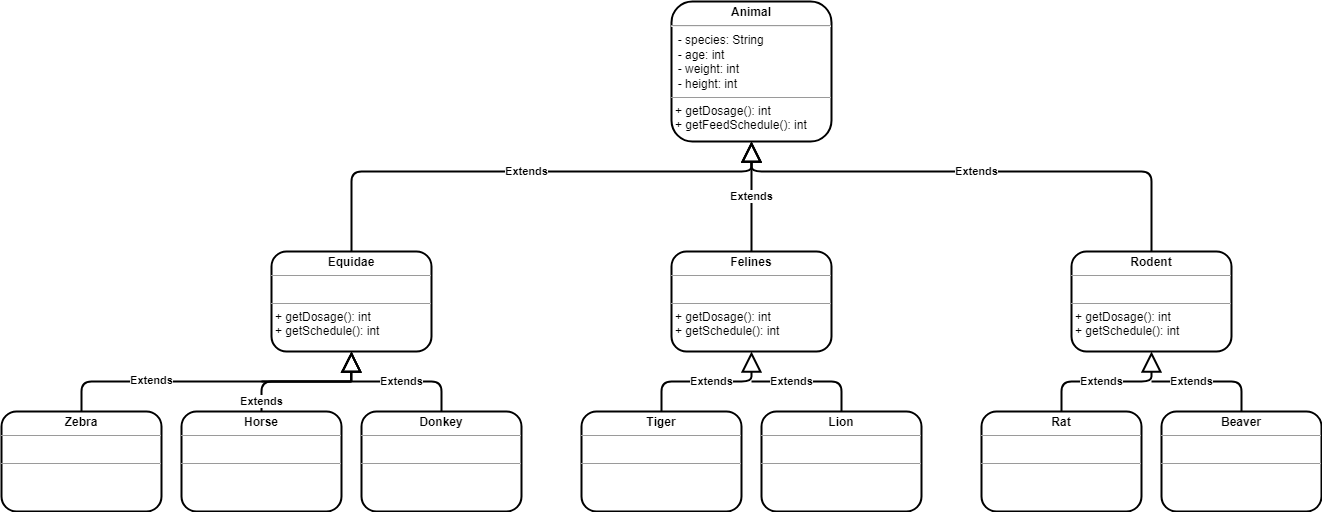

The diagram above was exported from draw.io. Its source (the exported page's mxGraphModel, read from the mxfile embedded in the PNG):
<mxGraphModel dx="-352" dy="579" grid="1" gridSize="10" guides="1" tooltips="1" connect="1" arrows="1" fold="1" page="1" pageScale="1" pageWidth="1390" pageHeight="980" math="0" shadow="0">
  <root>
    <mxCell id="0" />
    <mxCell id="1" parent="0" />
    <mxCell id="B8hNn6Gx4q8-3J-U-VJb-5" value="&lt;p style=&quot;margin:0px;margin-top:4px;text-align:center;&quot;&gt;&lt;span&gt;&lt;b&gt;Animal&lt;/b&gt;&lt;/span&gt;&lt;/p&gt;&lt;hr&gt;&amp;nbsp; - species: String&lt;br&gt;&amp;nbsp; - age: int&lt;br&gt;&amp;nbsp; - weight: int&lt;br&gt;&amp;nbsp; - height: int&lt;br&gt;&lt;hr size=&quot;1&quot;&gt;&lt;p style=&quot;margin:0px;margin-left:4px;&quot;&gt;+ getDosage(): int&lt;/p&gt;&lt;p style=&quot;margin:0px;margin-left:4px;&quot;&gt;+ getFeedSchedule(): int&lt;br&gt;&lt;/p&gt;" style="verticalAlign=top;align=left;overflow=fill;fontSize=12;fontFamily=Helvetica;html=1;strokeWidth=2;fontStyle=0;sketch=0;shadow=0;rounded=1;" parent="1" vertex="1">
      <mxGeometry x="2095" y="130" width="160" height="140" as="geometry" />
    </mxCell>
    <mxCell id="B8hNn6Gx4q8-3J-U-VJb-6" value="&lt;p style=&quot;margin:0px;margin-top:4px;text-align:center;&quot;&gt;&lt;span&gt;&lt;b&gt;Equidae&lt;/b&gt;&lt;/span&gt;&lt;/p&gt;&lt;hr size=&quot;1&quot;&gt;&lt;p style=&quot;margin:0px;margin-left:4px;&quot;&gt;&amp;nbsp;&lt;/p&gt;&lt;hr size=&quot;1&quot;&gt;&lt;p style=&quot;margin: 0px 0px 0px 4px;&quot;&gt;+ getDosage(): int&lt;/p&gt;&lt;p style=&quot;margin: 0px 0px 0px 4px;&quot;&gt;+ getSchedule(): int&lt;/p&gt;" style="verticalAlign=top;align=left;overflow=fill;fontSize=12;fontFamily=Helvetica;html=1;strokeWidth=2;fontStyle=0;sketch=0;shadow=0;rounded=1;" parent="1" vertex="1">
      <mxGeometry x="1695" y="380" width="160" height="100" as="geometry" />
    </mxCell>
    <mxCell id="B8hNn6Gx4q8-3J-U-VJb-7" value="&lt;p style=&quot;margin:0px;margin-top:4px;text-align:center;&quot;&gt;&lt;span&gt;&lt;b&gt;Rodent&lt;/b&gt;&lt;/span&gt;&lt;/p&gt;&lt;hr size=&quot;1&quot;&gt;&lt;p style=&quot;margin:0px;margin-left:4px;&quot;&gt;&amp;nbsp;&lt;/p&gt;&lt;hr size=&quot;1&quot;&gt;&lt;p style=&quot;margin: 0px 0px 0px 4px;&quot;&gt;+ getDosage(): int&lt;/p&gt;&lt;p style=&quot;margin: 0px 0px 0px 4px;&quot;&gt;+ getSchedule(): int&lt;/p&gt;" style="verticalAlign=top;align=left;overflow=fill;fontSize=12;fontFamily=Helvetica;html=1;strokeWidth=2;fontStyle=0;sketch=0;shadow=0;rounded=1;" parent="1" vertex="1">
      <mxGeometry x="2495" y="380" width="160" height="100" as="geometry" />
    </mxCell>
    <mxCell id="B8hNn6Gx4q8-3J-U-VJb-9" value="&lt;p style=&quot;margin:0px;margin-top:4px;text-align:center;&quot;&gt;&lt;span&gt;&lt;b&gt;Felines&lt;/b&gt;&lt;/span&gt;&lt;/p&gt;&lt;hr size=&quot;1&quot;&gt;&lt;p style=&quot;margin:0px;margin-left:4px;&quot;&gt;&amp;nbsp;&lt;/p&gt;&lt;hr size=&quot;1&quot;&gt;&lt;p style=&quot;margin: 0px 0px 0px 4px;&quot;&gt;+ getDosage(): int&lt;/p&gt;&lt;p style=&quot;margin: 0px 0px 0px 4px;&quot;&gt;+ getSchedule(): int&lt;/p&gt;" style="verticalAlign=top;align=left;overflow=fill;fontSize=12;fontFamily=Helvetica;html=1;strokeWidth=2;fontStyle=0;sketch=0;shadow=0;rounded=1;" parent="1" vertex="1">
      <mxGeometry x="2095" y="380" width="160" height="100" as="geometry" />
    </mxCell>
    <mxCell id="B8hNn6Gx4q8-3J-U-VJb-10" value="Extends" style="endArrow=block;endSize=16;endFill=0;html=1;rounded=1;exitX=0.5;exitY=0;exitDx=0;exitDy=0;strokeWidth=2;fontStyle=1;sketch=0;shadow=0;" parent="1" source="B8hNn6Gx4q8-3J-U-VJb-6" edge="1">
      <mxGeometry width="160" relative="1" as="geometry">
        <mxPoint x="2030" y="270" as="sourcePoint" />
        <mxPoint x="2175" y="270" as="targetPoint" />
        <Array as="points">
          <mxPoint x="1775" y="300" />
          <mxPoint x="1965" y="300" />
          <mxPoint x="2175" y="300" />
        </Array>
      </mxGeometry>
    </mxCell>
    <mxCell id="B8hNn6Gx4q8-3J-U-VJb-11" value="Extends" style="endArrow=block;endSize=16;endFill=0;html=1;rounded=1;exitX=0.5;exitY=0;exitDx=0;exitDy=0;strokeWidth=2;fontStyle=1;sketch=0;shadow=0;" parent="1" source="B8hNn6Gx4q8-3J-U-VJb-7" edge="1">
      <mxGeometry width="160" relative="1" as="geometry">
        <mxPoint x="2405" y="330" as="sourcePoint" />
        <mxPoint x="2175" y="270" as="targetPoint" />
        <Array as="points">
          <mxPoint x="2575" y="300" />
          <mxPoint x="2405" y="300" />
          <mxPoint x="2175" y="300" />
        </Array>
        <mxPoint as="offset" />
      </mxGeometry>
    </mxCell>
    <mxCell id="B8hNn6Gx4q8-3J-U-VJb-12" value="Extends" style="endArrow=block;endSize=16;endFill=0;html=1;rounded=1;exitX=0.5;exitY=0;exitDx=0;exitDy=0;entryX=0.5;entryY=1;entryDx=0;entryDy=0;strokeWidth=2;fontStyle=1;sketch=0;shadow=0;" parent="1" source="B8hNn6Gx4q8-3J-U-VJb-9" target="B8hNn6Gx4q8-3J-U-VJb-5" edge="1">
      <mxGeometry width="160" relative="1" as="geometry">
        <mxPoint x="1985" y="350" as="sourcePoint" />
        <mxPoint x="2185" y="270" as="targetPoint" />
        <Array as="points">
          <mxPoint x="2175" y="300" />
        </Array>
      </mxGeometry>
    </mxCell>
    <mxCell id="B8hNn6Gx4q8-3J-U-VJb-20" style="edgeStyle=orthogonalEdgeStyle;rounded=1;orthogonalLoop=1;jettySize=auto;html=1;exitX=0.5;exitY=0;exitDx=0;exitDy=0;endArrow=none;endFill=0;strokeWidth=2;fontStyle=0;sketch=0;shadow=0;" parent="1" source="B8hNn6Gx4q8-3J-U-VJb-13" edge="1">
      <mxGeometry relative="1" as="geometry">
        <mxPoint x="1775" y="510" as="targetPoint" />
        <Array as="points">
          <mxPoint x="1685" y="510" />
          <mxPoint x="1775" y="510" />
        </Array>
      </mxGeometry>
    </mxCell>
    <mxCell id="B8hNn6Gx4q8-3J-U-VJb-13" value="&lt;p style=&quot;margin:0px;margin-top:4px;text-align:center;&quot;&gt;&lt;b&gt;Horse&lt;/b&gt;&lt;/p&gt;&lt;hr size=&quot;1&quot;&gt;&lt;p style=&quot;margin:0px;margin-left:4px;&quot;&gt;&amp;nbsp;&lt;/p&gt;&lt;hr size=&quot;1&quot;&gt;&lt;p style=&quot;margin:0px;margin-left:4px;&quot;&gt;&amp;nbsp;&lt;/p&gt;" style="verticalAlign=top;align=left;overflow=fill;fontSize=12;fontFamily=Helvetica;html=1;strokeWidth=2;sketch=0;shadow=0;rounded=1;" parent="1" vertex="1">
      <mxGeometry x="1605" y="540" width="160" height="100" as="geometry" />
    </mxCell>
    <mxCell id="B8hNn6Gx4q8-3J-U-VJb-21" style="edgeStyle=orthogonalEdgeStyle;rounded=1;orthogonalLoop=1;jettySize=auto;html=1;exitX=0.5;exitY=0;exitDx=0;exitDy=0;endArrow=none;endFill=0;strokeWidth=2;fontStyle=0;sketch=0;shadow=0;" parent="1" source="B8hNn6Gx4q8-3J-U-VJb-14" edge="1">
      <mxGeometry relative="1" as="geometry">
        <mxPoint x="1685" y="510" as="targetPoint" />
        <Array as="points">
          <mxPoint x="1865" y="510" />
          <mxPoint x="1685" y="510" />
        </Array>
      </mxGeometry>
    </mxCell>
    <mxCell id="B8hNn6Gx4q8-3J-U-VJb-14" value="&lt;p style=&quot;margin:0px;margin-top:4px;text-align:center;&quot;&gt;&lt;span&gt;&lt;b&gt;Donkey&lt;/b&gt;&lt;/span&gt;&lt;/p&gt;&lt;hr size=&quot;1&quot;&gt;&lt;p style=&quot;margin:0px;margin-left:4px;&quot;&gt;&amp;nbsp;&lt;/p&gt;&lt;hr size=&quot;1&quot;&gt;&lt;p style=&quot;margin:0px;margin-left:4px;&quot;&gt;&amp;nbsp;&lt;br&gt;&lt;/p&gt;" style="verticalAlign=top;align=left;overflow=fill;fontSize=12;fontFamily=Helvetica;html=1;strokeWidth=2;fontStyle=0;sketch=0;shadow=0;rounded=1;" parent="1" vertex="1">
      <mxGeometry x="1785" y="540" width="160" height="100" as="geometry" />
    </mxCell>
    <mxCell id="B8hNn6Gx4q8-3J-U-VJb-15" value="&lt;p style=&quot;margin: 4px 0px 0px; text-align: center;&quot;&gt;&lt;span&gt;&lt;b&gt;Tiger&lt;/b&gt;&lt;/span&gt;&lt;/p&gt;&lt;hr size=&quot;1&quot;&gt;&lt;p style=&quot;margin:0px;margin-left:4px;&quot;&gt;&amp;nbsp;&lt;/p&gt;&lt;hr size=&quot;1&quot;&gt;&lt;p style=&quot;margin:0px;margin-left:4px;&quot;&gt;&amp;nbsp;&lt;br&gt;&lt;/p&gt;" style="verticalAlign=top;align=left;overflow=fill;fontSize=12;fontFamily=Helvetica;html=1;strokeWidth=2;fontStyle=0;sketch=0;shadow=0;rounded=1;" parent="1" vertex="1">
      <mxGeometry x="2005" y="540" width="160" height="100" as="geometry" />
    </mxCell>
    <mxCell id="B8hNn6Gx4q8-3J-U-VJb-24" value="&lt;b&gt;Extends&lt;/b&gt;" style="edgeStyle=orthogonalEdgeStyle;rounded=1;orthogonalLoop=1;jettySize=auto;html=1;strokeWidth=2;fontStyle=0;endArrow=none;endFill=0;sketch=0;shadow=0;" parent="1" source="B8hNn6Gx4q8-3J-U-VJb-16" edge="1">
      <mxGeometry x="0.3333" relative="1" as="geometry">
        <mxPoint x="2175" y="510" as="targetPoint" />
        <Array as="points">
          <mxPoint x="2265" y="510" />
          <mxPoint x="2175" y="510" />
        </Array>
        <mxPoint as="offset" />
      </mxGeometry>
    </mxCell>
    <mxCell id="B8hNn6Gx4q8-3J-U-VJb-16" value="&lt;p style=&quot;margin:0px;margin-top:4px;text-align:center;&quot;&gt;&lt;span&gt;&lt;b&gt;Lion&lt;/b&gt;&lt;/span&gt;&lt;/p&gt;&lt;hr size=&quot;1&quot;&gt;&lt;p style=&quot;margin:0px;margin-left:4px;&quot;&gt;&amp;nbsp;&lt;/p&gt;&lt;hr size=&quot;1&quot;&gt;&lt;p style=&quot;margin:0px;margin-left:4px;&quot;&gt;&amp;nbsp;&lt;br&gt;&lt;/p&gt;" style="verticalAlign=top;align=left;overflow=fill;fontSize=12;fontFamily=Helvetica;html=1;strokeWidth=2;fontStyle=0;sketch=0;shadow=0;rounded=1;" parent="1" vertex="1">
      <mxGeometry x="2185" y="540" width="160" height="100" as="geometry" />
    </mxCell>
    <mxCell id="B8hNn6Gx4q8-3J-U-VJb-17" value="&lt;p style=&quot;margin:0px;margin-top:4px;text-align:center;&quot;&gt;&lt;span&gt;&lt;b&gt;Rat&lt;/b&gt;&lt;/span&gt;&lt;/p&gt;&lt;hr size=&quot;1&quot;&gt;&lt;p style=&quot;margin:0px;margin-left:4px;&quot;&gt;&amp;nbsp;&lt;/p&gt;&lt;hr size=&quot;1&quot;&gt;&lt;p style=&quot;margin:0px;margin-left:4px;&quot;&gt;&amp;nbsp;&lt;table&gt;&lt;tbody&gt;&lt;tr&gt;&lt;td&gt;&lt;br&gt;&lt;/td&gt;&lt;td&gt;&lt;br&gt;&lt;/td&gt;&lt;td&gt;&lt;br&gt;&lt;/td&gt;&lt;td&gt;&lt;br&gt;&lt;/td&gt;&lt;/tr&gt;&lt;tr&gt;&lt;td&gt;&lt;br&gt;&lt;/td&gt;&lt;td&gt;&lt;br&gt;&lt;/td&gt;&lt;td&gt;&lt;br&gt;&lt;/td&gt;&lt;td&gt;&lt;br&gt;&lt;/td&gt;&lt;/tr&gt;&lt;tr&gt;&lt;td&gt;&lt;br&gt;&lt;/td&gt;&lt;td&gt;&lt;br&gt;&lt;/td&gt;&lt;td&gt;&lt;br&gt;&lt;/td&gt;&lt;td&gt;&lt;br&gt;&lt;/td&gt;&lt;/tr&gt;&lt;/tbody&gt;&lt;/table&gt;&lt;br&gt;&lt;/p&gt;" style="verticalAlign=top;align=left;overflow=fill;fontSize=12;fontFamily=Helvetica;html=1;strokeWidth=2;fontStyle=0;sketch=0;shadow=0;rounded=1;gradientColor=#ffffff;gradientDirection=north;fillColor=none;" parent="1" vertex="1">
      <mxGeometry x="2405" y="540" width="160" height="100" as="geometry" />
    </mxCell>
    <mxCell id="B8hNn6Gx4q8-3J-U-VJb-18" value="&lt;p style=&quot;margin:0px;margin-top:4px;text-align:center;&quot;&gt;&lt;span&gt;&lt;b&gt;Beaver&lt;/b&gt;&lt;/span&gt;&lt;/p&gt;&lt;hr size=&quot;1&quot;&gt;&lt;p style=&quot;margin:0px;margin-left:4px;&quot;&gt;&amp;nbsp; &amp;nbsp;&lt;/p&gt;&lt;hr size=&quot;1&quot;&gt;&lt;p style=&quot;margin:0px;margin-left:4px;&quot;&gt;&amp;nbsp;&lt;br&gt;&lt;/p&gt;" style="verticalAlign=top;align=left;overflow=fill;fontSize=12;fontFamily=Helvetica;html=1;strokeWidth=2;fontStyle=0;sketch=0;shadow=0;rounded=1;" parent="1" vertex="1">
      <mxGeometry x="2585" y="540" width="160" height="100" as="geometry" />
    </mxCell>
    <mxCell id="B8hNn6Gx4q8-3J-U-VJb-22" style="edgeStyle=orthogonalEdgeStyle;rounded=1;orthogonalLoop=1;jettySize=auto;html=1;exitX=0.5;exitY=0;exitDx=0;exitDy=0;endArrow=none;endFill=0;strokeWidth=2;sketch=0;shadow=0;" parent="1" source="B8hNn6Gx4q8-3J-U-VJb-19" edge="1">
      <mxGeometry relative="1" as="geometry">
        <mxPoint x="1775" y="510" as="targetPoint" />
        <Array as="points">
          <mxPoint x="1505" y="510" />
        </Array>
      </mxGeometry>
    </mxCell>
    <mxCell id="B8hNn6Gx4q8-3J-U-VJb-19" value="&lt;p style=&quot;margin:0px;margin-top:4px;text-align:center;&quot;&gt;&lt;b&gt;Zebra&lt;/b&gt;&lt;/p&gt;&lt;hr size=&quot;1&quot;&gt;&lt;p style=&quot;margin:0px;margin-left:4px;&quot;&gt;&amp;nbsp;&lt;/p&gt;&lt;hr size=&quot;1&quot;&gt;&lt;p style=&quot;margin:0px;margin-left:4px;&quot;&gt;&amp;nbsp;&lt;br&gt;&lt;/p&gt;" style="verticalAlign=top;align=left;overflow=fill;fontSize=12;fontFamily=Helvetica;html=1;strokeWidth=2;sketch=0;shadow=0;rounded=1;" parent="1" vertex="1">
      <mxGeometry x="1425" y="540" width="160" height="100" as="geometry" />
    </mxCell>
    <mxCell id="B8hNn6Gx4q8-3J-U-VJb-27" value="Extends" style="endArrow=block;endSize=16;endFill=0;html=1;rounded=1;strokeWidth=2;entryX=0.5;entryY=1;entryDx=0;entryDy=0;fontStyle=1;sketch=0;shadow=0;" parent="1" target="B8hNn6Gx4q8-3J-U-VJb-6" edge="1">
      <mxGeometry x="-1" y="200" width="160" relative="1" as="geometry">
        <mxPoint x="1774.78" y="510" as="sourcePoint" />
        <mxPoint x="1805" y="490" as="targetPoint" />
        <mxPoint as="offset" />
      </mxGeometry>
    </mxCell>
    <mxCell id="B8hNn6Gx4q8-3J-U-VJb-28" value="Extends" style="endArrow=block;endSize=16;endFill=0;html=1;rounded=1;strokeWidth=2;entryX=0.5;entryY=1;entryDx=0;entryDy=0;fontStyle=1;sketch=0;shadow=0;" parent="1" edge="1">
      <mxGeometry x="-1" y="92" width="160" relative="1" as="geometry">
        <mxPoint x="1774.76" y="510" as="sourcePoint" />
        <mxPoint x="1774.98" y="480" as="targetPoint" />
        <mxPoint x="2" y="21" as="offset" />
      </mxGeometry>
    </mxCell>
    <mxCell id="B8hNn6Gx4q8-3J-U-VJb-29" value="Extends" style="endArrow=block;endSize=16;endFill=0;html=1;rounded=1;strokeWidth=2;entryX=0.5;entryY=1;entryDx=0;entryDy=0;fontStyle=1;sketch=0;shadow=0;" parent="1" edge="1">
      <mxGeometry x="-0.9854" y="-50" width="160" relative="1" as="geometry">
        <mxPoint x="1774.76" y="510" as="sourcePoint" />
        <mxPoint x="1774.98" y="480" as="targetPoint" />
        <mxPoint as="offset" />
        <Array as="points">
          <mxPoint x="1774.98" y="510" />
        </Array>
      </mxGeometry>
    </mxCell>
    <mxCell id="B8hNn6Gx4q8-3J-U-VJb-30" value="Extends" style="endArrow=block;endSize=16;endFill=0;html=1;rounded=1;strokeWidth=2;fontStyle=1;sketch=0;shadow=0;" parent="1" edge="1">
      <mxGeometry x="0.0667" width="160" relative="1" as="geometry">
        <mxPoint x="2085" y="540" as="sourcePoint" />
        <mxPoint x="2175" y="480" as="targetPoint" />
        <Array as="points">
          <mxPoint x="2085" y="510" />
          <mxPoint x="2175" y="510" />
        </Array>
        <mxPoint as="offset" />
      </mxGeometry>
    </mxCell>
    <mxCell id="B8hNn6Gx4q8-3J-U-VJb-33" value="Extends" style="endArrow=block;endSize=16;endFill=0;html=1;rounded=1;strokeWidth=2;fontStyle=1;sketch=0;shadow=0;" parent="1" edge="1">
      <mxGeometry x="-0.0667" width="160" relative="1" as="geometry">
        <mxPoint x="2485" y="540" as="sourcePoint" />
        <mxPoint x="2575" y="480" as="targetPoint" />
        <Array as="points">
          <mxPoint x="2485" y="510" />
          <mxPoint x="2575" y="510" />
        </Array>
        <mxPoint as="offset" />
      </mxGeometry>
    </mxCell>
    <mxCell id="B8hNn6Gx4q8-3J-U-VJb-37" value="&lt;b&gt;Extends&lt;/b&gt;" style="edgeStyle=orthogonalEdgeStyle;rounded=1;orthogonalLoop=1;jettySize=auto;html=1;strokeWidth=2;fontStyle=0;endArrow=none;endFill=0;sketch=0;shadow=0;" parent="1" edge="1">
      <mxGeometry x="0.3333" relative="1" as="geometry">
        <mxPoint x="2665" y="540" as="sourcePoint" />
        <mxPoint x="2575" y="510" as="targetPoint" />
        <Array as="points">
          <mxPoint x="2665" y="510" />
          <mxPoint x="2575" y="510" />
        </Array>
        <mxPoint as="offset" />
      </mxGeometry>
    </mxCell>
  </root>
</mxGraphModel>